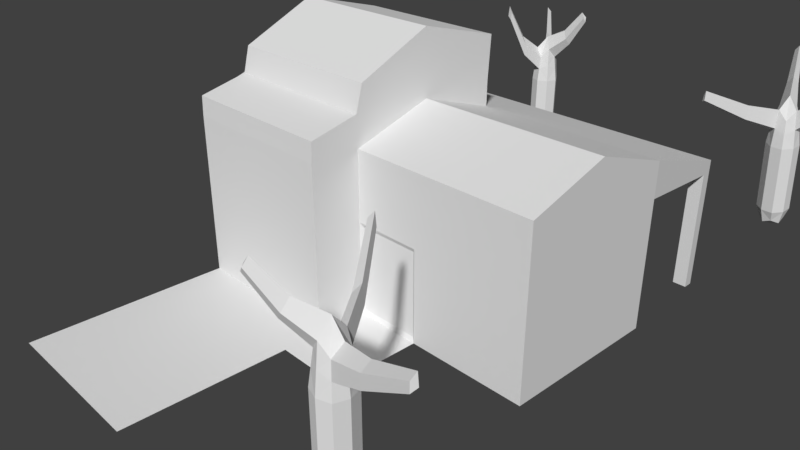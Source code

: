 # Source: shitty_house.blend  (saved by Blender 2.78.0; exported with 4.5.12 LTS)
import bpy
from mathutils import Matrix  # noqa: F401  (used for matrix-valued properties, if any)

bpy.ops.wm.read_factory_settings(use_empty=True)
scene = bpy.context.scene
scene.name = 'Scene'

# ---- collections
col_collection_1 = bpy.data.collections.new('Collection 1'); scene.collection.children.link(col_collection_1)

# ---- world
world_world = bpy.data.worlds.new('World'); scene.world = world_world
world_world.color = (0.05088, 0.05088, 0.05088)
world_world.use_sun_shadow = False
world_world.sun_shadow_jitter_overblur = 0.0
world_world.cycles.sampling_method = 'MANUAL'

# ---- cameras
cam_camera = bpy.data.cameras.new('Camera')
cam_camera.clip_end = 100.0
cam_camera.lens = 35.0
cam_camera.sensor_width = 32.0
cam_camera.sensor_height = 18.0
cam_camera.ortho_scale = 7.314
cam_camera.dof.focus_distance = 0.0
cam_camera.dof.aperture_fstop = 128.0

# ---- meshes
me_cube_001 = bpy.data.meshes.new('Cube.001')
me_cube_001.from_pydata([(-1.0, 0.0, -0.3132), (0.0, 1.0, -0.3132), (1.0, 0.0, -0.3132), (0.0, -1.0, -0.3132), (0.0, 0.0, -1.626), (-1.0, 0.0, 4.431), (0.0, 0.0, 7.861), (0.0, -1.0, 4.431), (0.0, 1.0, 4.431), (1.0, 0.0, 4.431), (-0.75, 0.0, -1.298), (-0.75, -0.75, -0.3132), (-1.0, 0.0, 1.529), (-0.75, 0.75, -0.3132), (0.0, 0.75, -1.298), (0.0, 1.0, 1.529), (0.75, 0.75, -0.3132), (0.75, 0.0, -1.298), (1.0, 0.0, 1.529), (0.75, -0.75, -0.3132), (0.0, -0.75, -1.298), (0.0, -1.0, 1.529), (-0.75, 0.0, 7.003), (0.0, 0.75, 7.003), (0.75, 0.0, 7.003), (0.0, -0.75, 7.003), (-0.75, -0.75, 4.431), (-0.75, 0.75, 4.431), (0.75, -0.75, 4.431), (0.75, 0.75, 4.431), (-0.5556, -0.5556, -1.043), (-0.75, -0.75, 1.529), (-0.5556, 0.5556, -1.043), (-0.75, 0.75, 1.529), (0.5556, -0.5556, -1.043), (0.75, -0.75, 1.529), (0.5556, 0.5556, -1.043), (0.75, 0.75, 1.529), (-0.5556, -0.5556, 6.336), (-0.5556, 0.5556, 6.336), (0.5556, 0.5556, 6.336), (0.5556, -0.5556, 6.336), (-2.245, -2.052, 10.29), (-2.583, -2.071, 9.882), (-2.245, -2.387, 9.904), (-2.492, -2.3, 9.606), (-0.875, 0.0, 5.717), (0.0, -0.875, 5.717), (0.0, 0.875, 5.717), (0.875, 0.0, 5.717), (-0.6528, -0.6528, 5.383), (-0.6528, 0.6528, 5.383), (0.6528, -0.6528, 5.383), (0.6528, 0.6528, 5.383), (5.935, -1.161, 8.277), (5.873, -1.161, 8.908), (5.778, -1.434, 8.581), (5.826, -1.482, 8.114), (2.98, -0.5401, 6.595), (2.815, -1.025, 6.347), (2.742, -0.9529, 7.055), (2.887, -0.5401, 7.551), (-0.6721, 2.247, 7.014), (-0.6721, 2.142, 8.092), (-1.138, 1.979, 7.533), (-1.219, 2.061, 6.735), (-1.341, 3.542, 9.879), (-1.341, 3.467, 10.65), (-1.673, 3.351, 10.25), (-1.731, 3.409, 9.679), (-1.146, -1.061, 8.63), (-1.146, -1.561, 8.058), (-1.646, -1.061, 8.058), (-1.516, -1.431, 7.613)], [], [(0, 10, 30, 11), (0, 11, 31, 12), (0, 12, 33, 13), (0, 13, 32, 10), (1, 14, 32, 13), (1, 13, 33, 15), (1, 15, 37, 16), (1, 16, 36, 14), (2, 17, 36, 16), (2, 16, 37, 18), (2, 18, 35, 19), (2, 19, 34, 17), (3, 20, 34, 19), (3, 19, 35, 21), (3, 21, 31, 11), (3, 11, 30, 20), (4, 10, 32, 14), (4, 14, 36, 17), (4, 17, 34, 20), (4, 20, 30, 10), (5, 27, 33, 12), (5, 12, 31, 26), (46, 50, 38, 22), (46, 22, 39, 51), (6, 24, 40, 23), (6, 23, 39, 22), (72, 73, 45, 43), (6, 25, 41, 24), (7, 26, 31, 21), (7, 21, 35, 28), (47, 52, 41, 25), (47, 25, 38, 50), (8, 29, 37, 15), (8, 15, 33, 27), (39, 23, 63, 64), (48, 23, 40, 53), (9, 28, 35, 18), (9, 18, 37, 29), (49, 53, 40, 24), (59, 58, 54, 57), (42, 43, 45, 44), (73, 71, 44, 45), (70, 72, 43, 42), (71, 70, 42, 44), (9, 49, 52, 28), (9, 29, 53, 49), (8, 48, 53, 29), (8, 27, 51, 48), (7, 47, 50, 26), (7, 28, 52, 47), (5, 46, 51, 27), (5, 26, 50, 46), (54, 55, 56, 57), (60, 59, 57, 56), (58, 61, 55, 54), (61, 60, 56, 55), (24, 41, 60, 61), (49, 24, 61, 58), (41, 52, 59, 60), (52, 49, 58, 59), (63, 62, 66, 67), (48, 51, 65, 62), (51, 39, 64, 65), (23, 48, 62, 63), (66, 69, 68, 67), (62, 65, 69, 66), (64, 63, 67, 68), (65, 64, 68, 69), (22, 38, 73, 72), (38, 25, 71, 73), (6, 22, 72, 70), (25, 6, 70, 71)])
me_cube_001.use_remesh_preserve_volume = False
me_cube_001.use_remesh_preserve_attributes = False
me_cube_001.use_mirror_vertex_groups = False
me_cube_001.update()
me_cube = bpy.data.meshes.new('Cube')
me_cube.from_pydata([(-1.0, -1.0, -1.0), (-1.0, -1.0, 1.0), (-1.0, 1.0, -1.0), (-1.0, 1.0, 1.0), (1.0, -1.0, -1.0), (1.0, -1.0, 1.0), (1.0, 1.0, -1.0), (1.0, 1.0, 1.0), (-1.0, -1.608, -1.0), (-1.0, -1.608, 1.0), (1.0, -1.608, 1.0), (1.0, -1.608, -1.0), (3.327, 1.0, 1.0), (3.327, 1.0, -1.0), (3.327, -1.0, -1.0), (3.327, -1.0, 1.0), (-1.694, 1.0, -1.0), (-1.694, -1.0, -1.0), (-1.694, -1.0, 1.0), (-1.694, 1.0, 1.0), (-1.0, -1.009, 1.381), (-1.0, 1.0, 1.31), (1.0, 1.0, 1.31), (1.0, -1.009, 1.381), (1.0, -1.599, 1.238), (-1.0, -1.599, 1.238), (-1.0, -0.9283, 1.693), (-1.0, 1.033, 1.853), (1.0, 1.033, 1.853), (1.0, -0.9283, 1.693), (-1.0, 0.0, -1.0), (-1.0, 0.0, 1.34), (1.0, 0.0, -1.0), (1.0, 0.0, 1.322), (3.327, 0.0, -1.0), (3.327, 0.0, 1.322), (-1.694, 0.0, -1.0), (-1.694, 0.0, 1.34), (-1.0, -0.004306, 1.345), (1.0, -0.004306, 1.345), (-1.0, -0.01908, 2.121), (1.0, -0.01908, 2.121), (-1.0, -4.015, -1.0), (1.0, -4.015, -1.0), (1.851, -1.0, -1.0), (1.851, -1.608, -1.0), (1.0, -2.078, -1.0), (1.851, -2.078, -1.0), (1.0, -1.0, 0.1464), (1.851, -1.0, 0.1464), (1.04, -0.9729, -0.946), (1.811, -0.9729, -0.946), (1.04, -0.9729, 0.09239), (1.811, -0.9729, 0.09239), (-1.0, -1.0, 0.1445), (-1.0, 1.0, 0.1445), (1.0, 1.0, 0.1445), (-1.0, -1.608, 0.1445), (1.0, -1.608, 0.1445), (3.327, 1.0, 0.1445), (3.327, -1.0, 0.1445), (-1.694, -1.0, 0.1445), (-1.694, 1.0, 0.1445), (-1.694, 0.0, 0.3395), (3.327, 0.0, 0.3293), (1.861, -1.0, 1.0), (1.861, 1.0, 1.0), (1.861, 1.0, -1.0), (1.861, 0.0, -1.0), (1.861, 0.0, 1.322), (1.861, 1.0, 0.1445), (-1.0, -1.0, 0.5733), (-1.0, -1.608, 0.5733), (-1.694, -1.0, 0.5733), (-1.0, 1.0, 0.5733), (1.0, 1.0, 0.5733), (1.0, -1.608, 0.5733), (3.327, 1.0, 0.5733), (3.327, -1.0, 0.5733), (-1.694, 1.0, 0.5733), (-1.694, 0.0, 0.8408), (3.327, 0.0, 0.8268), (1.861, 1.0, 0.5733), (1.0, -1.0, 0.5743), (-1.112, 2.342, 0.5976), (0.8883, 2.342, 0.5976), (1.749, 2.342, 0.5976), (-1.806, 2.342, 0.5976), (3.215, 2.342, 0.5976), (-1.112, 2.342, 0.4446), (0.8883, 2.342, 0.4446), (3.215, 2.342, 0.4446), (-1.806, 2.342, 0.4446), (1.749, 2.342, 0.4446), (0.8997, 2.205, 0.4578), (-1.1, 2.205, 0.6387), (0.8997, 2.205, 0.6387), (1.76, 2.205, 0.4578), (3.227, 2.205, 0.4578), (-1.1, 2.205, 0.4578), (-1.794, 2.205, 0.6387), (-1.794, 2.205, 0.4578), (3.227, 2.205, 0.6387), (1.76, 2.205, 0.6387), (3.163, -1.0, 1.0), (3.163, 0.0, -1.0), (3.163, 0.0, 1.322), (3.163, 1.0, 0.1445), (3.162, -1.0, -1.0), (3.163, 1.0, 1.0), (3.163, 1.0, -1.0), (3.163, 1.0, 0.5733), (3.051, 2.342, 0.5976), (3.051, 2.342, 0.4446), (3.062, 2.205, 0.6387), (3.062, 2.205, 0.4578), (3.051, 2.342, -1.013), (3.215, 2.342, -1.013), (3.227, 2.205, -0.9996), (3.062, 2.205, -0.9996), (-1.573, 1.0, 1.0), (-1.573, -1.0, 1.0), (-1.573, -1.0, -1.0), (-1.573, 1.0, -1.0), (-1.573, 0.0, -1.0), (-1.573, 0.0, 1.34), (-1.573, -1.0, 0.1445), (-1.573, 1.0, 0.1445), (-1.573, 1.0, 0.5733), (-1.573, -1.0, 0.5733), (-1.685, 2.342, 0.5976), (-1.685, 2.342, 0.4446), (-1.673, 2.205, 0.4578), (-1.673, 2.205, 0.6387), (-1.685, 2.342, -1.036), (-1.806, 2.342, -1.036), (-1.794, 2.205, -1.023), (-1.673, 2.205, -1.023)], [], [(125, 120, 19, 37), (94, 99, 89, 90), (106, 104, 15, 35), (10, 5, 23, 24), (30, 32, 4, 0), (33, 7, 22, 39), (76, 10, 9, 72), (83, 5, 10, 76), (54, 0, 8, 57), (0, 4, 11, 8), (81, 35, 15, 78), (115, 97, 93, 113), (44, 4, 50, 51), (105, 110, 13, 34), (80, 37, 19, 79), (124, 122, 17, 36), (127, 123, 16, 62), (129, 121, 18, 73), (23, 20, 25, 24), (20, 23, 29, 26), (9, 10, 24, 25), (31, 1, 20, 38), (1, 9, 25, 20), (7, 3, 21, 22), (41, 40, 26, 29), (22, 21, 27, 28), (39, 22, 28, 41), (38, 20, 26, 40), (21, 38, 40, 27), (23, 39, 41, 29), (28, 27, 40, 41), (3, 31, 38, 21), (123, 124, 36, 16), (73, 18, 37, 80), (108, 105, 34, 14), (77, 12, 35, 81), (5, 33, 39, 23), (2, 6, 32, 30), (109, 106, 35, 12), (121, 125, 37, 18), (8, 11, 43, 42), (11, 4, 44, 45), (11, 45, 47, 46), (51, 50, 52, 53), (49, 44, 51, 53), (4, 48, 52, 50), (48, 49, 53, 52), (13, 59, 64, 34), (17, 61, 63, 36), (122, 126, 61, 17), (128, 127, 62, 79), (36, 63, 62, 16), (110, 107, 59, 13), (34, 64, 60, 14), (71, 54, 57, 72), (4, 48, 58, 11), (11, 58, 57, 8), (2, 55, 56, 6), (6, 56, 70, 67), (7, 33, 69, 66), (4, 32, 68, 44), (32, 6, 67, 68), (97, 94, 90, 93), (33, 5, 65, 69), (83, 78, 15, 104, 65, 5), (14, 60, 78, 83, 48, 49, 44, 108), (56, 75, 82, 70), (1, 71, 72, 9), (95, 96, 85, 84), (59, 77, 81, 64), (61, 73, 80, 63), (126, 129, 73, 61), (63, 80, 79, 62), (107, 111, 77, 59), (64, 81, 78, 60), (48, 83, 76, 58), (58, 76, 72, 57), (55, 74, 75, 56), (89, 84, 85, 90), (113, 112, 88, 91), (90, 85, 86, 93), (130, 131, 92, 87), (101, 100, 87, 92), (133, 95, 84, 130), (114, 102, 88, 112), (96, 103, 86, 85), (101, 92, 135, 136), (102, 98, 91, 88), (12, 77, 98, 102), (128, 79, 101, 132), (7, 66, 103, 96), (109, 12, 102, 114), (120, 3, 95, 133), (79, 19, 100, 101), (3, 7, 96, 95), (82, 75, 94, 97), (111, 82, 97, 115), (75, 74, 99, 94), (77, 111, 115, 98), (66, 109, 114, 103), (103, 114, 112, 86), (93, 86, 112, 113), (70, 82, 111, 107), (67, 70, 107, 110), (66, 69, 106, 109), (44, 68, 105, 108), (68, 67, 110, 105), (91, 98, 118, 117), (69, 65, 104, 106), (118, 119, 116, 117), (113, 91, 117, 116), (98, 115, 119, 118), (115, 113, 116, 119), (19, 120, 133, 100), (74, 128, 132, 99), (99, 132, 131, 89), (100, 133, 130, 87), (84, 89, 131, 130), (54, 71, 129, 126), (74, 55, 127, 128), (0, 54, 126, 122), (1, 31, 125, 121), (2, 30, 124, 123), (71, 1, 121, 129), (55, 2, 123, 127), (30, 0, 122, 124), (31, 3, 120, 125), (137, 136, 135, 134), (92, 131, 134, 135), (131, 132, 137, 134), (132, 101, 136, 137)])
me_cube.use_remesh_preserve_volume = False
me_cube.use_remesh_preserve_attributes = False
me_cube.use_mirror_vertex_groups = False
me_cube.update()
me_cube_002 = bpy.data.meshes.new('Cube.002')
me_cube_002.from_pydata([(-1.0, 0.0, -0.3132), (0.0, 1.0, -0.3132), (1.0, 0.0, -0.3132), (0.0, -1.0, -0.3132), (0.0, 0.0, -1.626), (-1.0, 0.0, 4.431), (0.0, 0.0, 7.861), (0.0, -1.0, 4.431), (0.0, 1.0, 4.431), (1.0, 0.0, 4.431), (-0.75, 0.0, -1.298), (-0.75, -0.75, -0.3132), (-1.0, 0.0, 1.529), (-0.75, 0.75, -0.3132), (0.0, 0.75, -1.298), (0.0, 1.0, 1.529), (0.75, 0.75, -0.3132), (0.75, 0.0, -1.298), (1.0, 0.0, 1.529), (0.75, -0.75, -0.3132), (0.0, -0.75, -1.298), (0.0, -1.0, 1.529), (-0.75, 0.0, 7.003), (0.0, 0.75, 7.003), (0.75, 0.0, 7.003), (0.0, -0.75, 7.003), (-0.75, -0.75, 4.431), (-0.75, 0.75, 4.431), (0.75, -0.75, 4.431), (0.75, 0.75, 4.431), (-0.5556, -0.5556, -1.043), (-0.75, -0.75, 1.529), (-0.5556, 0.5556, -1.043), (-0.75, 0.75, 1.529), (0.5556, -0.5556, -1.043), (0.75, -0.75, 1.529), (0.5556, 0.5556, -1.043), (0.75, 0.75, 1.529), (-0.5556, -0.5556, 6.336), (-0.5556, 0.5556, 6.336), (0.5556, 0.5556, 6.336), (0.5556, -0.5556, 6.336), (-2.245, -2.052, 10.29), (-2.583, -2.071, 9.882), (-2.245, -2.387, 9.904), (-2.492, -2.3, 9.606), (-0.875, 0.0, 5.717), (0.0, -0.875, 5.717), (0.0, 0.875, 5.717), (0.875, 0.0, 5.717), (-0.6528, -0.6528, 5.383), (-0.6528, 0.6528, 5.383), (0.6528, -0.6528, 5.383), (0.6528, 0.6528, 5.383), (5.935, -1.161, 8.277), (5.873, -1.161, 8.908), (5.778, -1.434, 8.581), (5.826, -1.482, 8.114), (2.98, -0.5401, 6.595), (2.815, -1.025, 6.347), (2.742, -0.9529, 7.055), (2.887, -0.5401, 7.551), (-0.6721, 2.247, 7.014), (-0.6721, 2.142, 8.092), (-1.138, 1.979, 7.533), (-1.219, 2.061, 6.735), (-1.341, 3.542, 9.879), (-1.341, 3.467, 10.65), (-1.673, 3.351, 10.25), (-1.731, 3.409, 9.679), (-1.146, -1.061, 8.63), (-1.146, -1.561, 8.058), (-1.646, -1.061, 8.058), (-1.516, -1.431, 7.613)], [], [(0, 10, 30, 11), (0, 11, 31, 12), (0, 12, 33, 13), (0, 13, 32, 10), (1, 14, 32, 13), (1, 13, 33, 15), (1, 15, 37, 16), (1, 16, 36, 14), (2, 17, 36, 16), (2, 16, 37, 18), (2, 18, 35, 19), (2, 19, 34, 17), (3, 20, 34, 19), (3, 19, 35, 21), (3, 21, 31, 11), (3, 11, 30, 20), (4, 10, 32, 14), (4, 14, 36, 17), (4, 17, 34, 20), (4, 20, 30, 10), (5, 27, 33, 12), (5, 12, 31, 26), (46, 50, 38, 22), (46, 22, 39, 51), (6, 24, 40, 23), (6, 23, 39, 22), (72, 73, 45, 43), (6, 25, 41, 24), (7, 26, 31, 21), (7, 21, 35, 28), (47, 52, 41, 25), (47, 25, 38, 50), (8, 29, 37, 15), (8, 15, 33, 27), (39, 23, 63, 64), (48, 23, 40, 53), (9, 28, 35, 18), (9, 18, 37, 29), (49, 53, 40, 24), (59, 58, 54, 57), (42, 43, 45, 44), (73, 71, 44, 45), (70, 72, 43, 42), (71, 70, 42, 44), (9, 49, 52, 28), (9, 29, 53, 49), (8, 48, 53, 29), (8, 27, 51, 48), (7, 47, 50, 26), (7, 28, 52, 47), (5, 46, 51, 27), (5, 26, 50, 46), (54, 55, 56, 57), (60, 59, 57, 56), (58, 61, 55, 54), (61, 60, 56, 55), (24, 41, 60, 61), (49, 24, 61, 58), (41, 52, 59, 60), (52, 49, 58, 59), (63, 62, 66, 67), (48, 51, 65, 62), (51, 39, 64, 65), (23, 48, 62, 63), (66, 69, 68, 67), (62, 65, 69, 66), (64, 63, 67, 68), (65, 64, 68, 69), (22, 38, 73, 72), (38, 25, 71, 73), (6, 22, 72, 70), (25, 6, 70, 71)])
me_cube_002.use_remesh_preserve_volume = False
me_cube_002.use_remesh_preserve_attributes = False
me_cube_002.use_mirror_vertex_groups = False
me_cube_002.update()
me_cube_003 = bpy.data.meshes.new('Cube.003')
me_cube_003.from_pydata([(-1.0, 0.0, -0.3132), (0.0, 1.0, -0.3132), (1.0, 0.0, -0.3132), (0.0, -1.0, -0.3132), (0.0, 0.0, -1.626), (-1.0, 0.0, 4.431), (0.0, 0.0, 7.861), (0.0, -1.0, 4.431), (0.0, 1.0, 4.431), (1.0, 0.0, 4.431), (-0.75, 0.0, -1.298), (-0.75, -0.75, -0.3132), (-1.0, 0.0, 1.529), (-0.75, 0.75, -0.3132), (0.0, 0.75, -1.298), (0.0, 1.0, 1.529), (0.75, 0.75, -0.3132), (0.75, 0.0, -1.298), (1.0, 0.0, 1.529), (0.75, -0.75, -0.3132), (0.0, -0.75, -1.298), (0.0, -1.0, 1.529), (-0.75, 0.0, 7.003), (0.0, 0.75, 7.003), (0.75, 0.0, 7.003), (0.0, -0.75, 7.003), (-0.75, -0.75, 4.431), (-0.75, 0.75, 4.431), (0.75, -0.75, 4.431), (0.75, 0.75, 4.431), (-0.5556, -0.5556, -1.043), (-0.75, -0.75, 1.529), (-0.5556, 0.5556, -1.043), (-0.75, 0.75, 1.529), (0.5556, -0.5556, -1.043), (0.75, -0.75, 1.529), (0.5556, 0.5556, -1.043), (0.75, 0.75, 1.529), (-0.5556, -0.5556, 6.336), (-0.5556, 0.5556, 6.336), (0.5556, 0.5556, 6.336), (0.5556, -0.5556, 6.336), (-2.245, -2.052, 10.29), (-2.583, -2.071, 9.882), (-2.245, -2.387, 9.904), (-2.492, -2.3, 9.606), (-0.875, 0.0, 5.717), (0.0, -0.875, 5.717), (0.0, 0.875, 5.717), (0.875, 0.0, 5.717), (-0.6528, -0.6528, 5.383), (-0.6528, 0.6528, 5.383), (0.6528, -0.6528, 5.383), (0.6528, 0.6528, 5.383), (5.935, -1.161, 8.277), (5.873, -1.161, 8.908), (5.778, -1.434, 8.581), (5.826, -1.482, 8.114), (2.98, -0.5401, 6.595), (2.815, -1.025, 6.347), (2.742, -0.9529, 7.055), (2.887, -0.5401, 7.551), (-0.6721, 2.247, 7.014), (-0.6721, 2.142, 8.092), (-1.138, 1.979, 7.533), (-1.219, 2.061, 6.735), (-1.341, 3.542, 9.879), (-1.341, 3.467, 10.65), (-1.673, 3.351, 10.25), (-1.731, 3.409, 9.679), (-1.146, -1.061, 8.63), (-1.146, -1.561, 8.058), (-1.646, -1.061, 8.058), (-1.516, -1.431, 7.613)], [], [(0, 10, 30, 11), (0, 11, 31, 12), (0, 12, 33, 13), (0, 13, 32, 10), (1, 14, 32, 13), (1, 13, 33, 15), (1, 15, 37, 16), (1, 16, 36, 14), (2, 17, 36, 16), (2, 16, 37, 18), (2, 18, 35, 19), (2, 19, 34, 17), (3, 20, 34, 19), (3, 19, 35, 21), (3, 21, 31, 11), (3, 11, 30, 20), (4, 10, 32, 14), (4, 14, 36, 17), (4, 17, 34, 20), (4, 20, 30, 10), (5, 27, 33, 12), (5, 12, 31, 26), (46, 50, 38, 22), (46, 22, 39, 51), (6, 24, 40, 23), (6, 23, 39, 22), (72, 73, 45, 43), (6, 25, 41, 24), (7, 26, 31, 21), (7, 21, 35, 28), (47, 52, 41, 25), (47, 25, 38, 50), (8, 29, 37, 15), (8, 15, 33, 27), (39, 23, 63, 64), (48, 23, 40, 53), (9, 28, 35, 18), (9, 18, 37, 29), (49, 53, 40, 24), (59, 58, 54, 57), (42, 43, 45, 44), (73, 71, 44, 45), (70, 72, 43, 42), (71, 70, 42, 44), (9, 49, 52, 28), (9, 29, 53, 49), (8, 48, 53, 29), (8, 27, 51, 48), (7, 47, 50, 26), (7, 28, 52, 47), (5, 46, 51, 27), (5, 26, 50, 46), (54, 55, 56, 57), (60, 59, 57, 56), (58, 61, 55, 54), (61, 60, 56, 55), (24, 41, 60, 61), (49, 24, 61, 58), (41, 52, 59, 60), (52, 49, 58, 59), (63, 62, 66, 67), (48, 51, 65, 62), (51, 39, 64, 65), (23, 48, 62, 63), (66, 69, 68, 67), (62, 65, 69, 66), (64, 63, 67, 68), (65, 64, 68, 69), (22, 38, 73, 72), (38, 25, 71, 73), (6, 22, 72, 70), (25, 6, 70, 71)])
me_cube_003.use_remesh_preserve_volume = False
me_cube_003.use_remesh_preserve_attributes = False
me_cube_003.use_mirror_vertex_groups = False
me_cube_003.update()

# ---- objects
ob_cube_001 = bpy.data.objects.new('Cube.001', me_cube_001)
ob_cube = bpy.data.objects.new('Cube', me_cube)
ob_camera = bpy.data.objects.new('Camera', cam_camera)
ob_cube_002 = bpy.data.objects.new('Cube.002', me_cube_002)
ob_cube_003 = bpy.data.objects.new('Cube.003', me_cube_003)

# ---- transforms, parenting, visibility, modifiers, constraints
ob_cube_001.location = (3.0, -3.0, 0.1912)
ob_cube_001.scale = (0.2, 0.2, 0.2)
ob_cube_001.lineart.crease_threshold = 0.0
ob_cube.location = (0.0, 0.0, 1.0)
ob_cube.lineart.crease_threshold = 0.0
ob_camera.location = (7.481, -6.508, 5.344)
ob_camera.rotation_euler = (1.109, 0.0, 0.8149)
ob_camera.lock_rotations_4d = False
ob_camera.empty_display_type = 'ARROWS'
ob_camera.color = (0.0, 0.0, 0.0, 0.0)
ob_camera.display_type = 'WIRE'
ob_camera.lineart.crease_threshold = 0.0
ob_cube_002.location = (3.0, 4.868, 0.1912)
ob_cube_002.rotation_euler = (-0.007801, 0.06906, -1.95)
ob_cube_002.scale = (0.2, 0.2, 0.2)
ob_cube_002.lineart.crease_threshold = 0.0
ob_cube_003.location = (-1.095, 4.863, 0.1912)
ob_cube_003.rotation_euler = (0.0, -0.0, -3.843)
ob_cube_003.scale = (0.2, 0.2, 0.2)
ob_cube_003.lineart.crease_threshold = 0.0

# ---- collection membership
col_collection_1.objects.link(ob_cube_001)
col_collection_1.objects.link(ob_cube)
col_collection_1.objects.link(ob_camera)
col_collection_1.objects.link(ob_cube_002)
col_collection_1.objects.link(ob_cube_003)

# ---- scene / render settings (as saved in the file)
scene.camera = ob_camera
scene.frame_start = 1; scene.frame_end = 250; scene.frame_set(66)
scene.render.engine = 'BLENDER_EEVEE_NEXT'
scene.render.resolution_percentage = 50
scene.render.dither_intensity = 0.0
scene.cycles.use_denoising = False
scene.cycles.samples = 128
scene.cycles.sampling_pattern = 'TABULATED_SOBOL'
scene.cycles.light_sampling_threshold = 0.0
scene.cycles.use_adaptive_sampling = False
scene.cycles.use_light_tree = False
scene.cycles.blur_glossy = 0.0
scene.cycles.sample_clamp_indirect = 0.0
scene.view_settings.view_transform = 'Standard'
bpy.context.view_layer.update()

# ---- added for rendering (the .blend has no usable light): sun
light_auto_sun = bpy.data.lights.new('AutoSun', 'SUN')
light_auto_sun.energy = 3.0
light_auto_sun.angle = 0.0523599
ob_auto_sun = bpy.data.objects.new('AutoSun', light_auto_sun)
scene.collection.objects.link(ob_auto_sun)
ob_auto_sun.rotation_euler = (0.872665, 0.174533, 0.523599)
bpy.context.view_layer.update()
